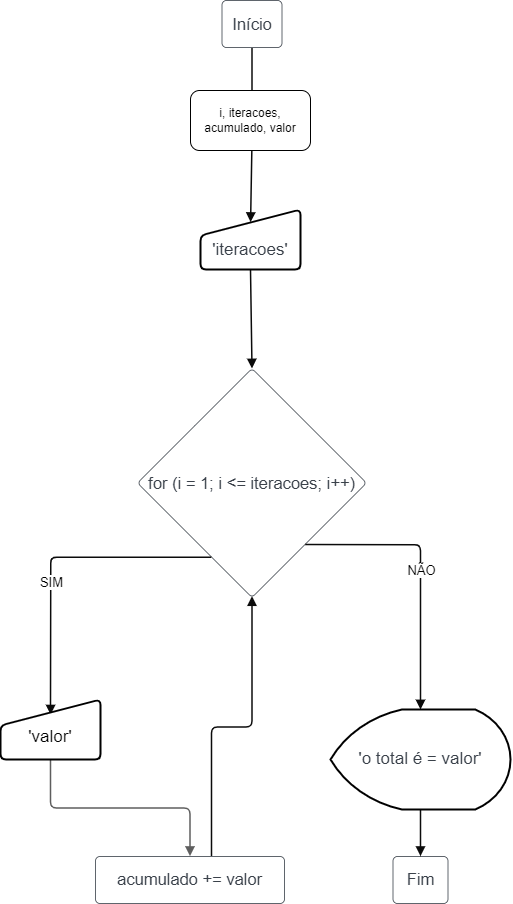

The diagram above was exported from draw.io. Its source (the exported page's mxGraphModel, read from the mxfile embedded in the PNG):
<mxGraphModel dx="2577" dy="883" grid="1" gridSize="10" guides="1" tooltips="1" connect="1" arrows="1" fold="1" page="1" pageScale="1" pageWidth="827" pageHeight="1169" math="0" shadow="0">
  <root>
    <mxCell id="0" />
    <mxCell id="1" parent="0" />
    <mxCell id="RZWbYUIKII3wOd_r6LVW-1" value="for (i = 1; i &amp;lt;= iteracoes; i++)" style="html=1;overflow=block;blockSpacing=1;whiteSpace=wrap;rhombus;fontSize=16.5;fontColor=#3a414a;align=center;spacing=3.8;strokeColor=#3a414a;rounded=1;absoluteArcSize=1;arcSize=9;fillColor=#ffffff;strokeWidth=0.8;lucidId=uzTmBOEpt5cY;" vertex="1" parent="1">
      <mxGeometry x="-123" y="458" width="229" height="229" as="geometry" />
    </mxCell>
    <mxCell id="RZWbYUIKII3wOd_r6LVW-2" value="acumulado += valor" style="html=1;overflow=block;blockSpacing=1;whiteSpace=wrap;fontSize=16.5;fontColor=#3a414a;align=center;spacing=9;strokeColor=#3a414a;rounded=1;absoluteArcSize=1;arcSize=9;fillColor=#ffffff;strokeWidth=0.8;lucidId=uzTmS87x47qH;" vertex="1" parent="1">
      <mxGeometry x="-165" y="946" width="189" height="47" as="geometry" />
    </mxCell>
    <mxCell id="RZWbYUIKII3wOd_r6LVW-3" value="Início" style="html=1;overflow=block;blockSpacing=1;whiteSpace=wrap;fontSize=16.5;fontColor=#3a414a;align=center;spacing=9;strokeColor=#3a414a;rounded=1;absoluteArcSize=1;arcSize=9;fillColor=#ffffff;strokeWidth=0.8;lucidId=uzTm~UKLL1b.;" vertex="1" parent="1">
      <mxGeometry x="-38.5" y="90" width="60" height="47" as="geometry" />
    </mxCell>
    <mxCell id="RZWbYUIKII3wOd_r6LVW-4" value="Fim" style="html=1;overflow=block;blockSpacing=1;whiteSpace=wrap;fontSize=16.5;fontColor=#3a414a;align=center;spacing=9;strokeColor=#3a414a;rounded=1;absoluteArcSize=1;arcSize=9;fillColor=#ffffff;strokeWidth=0.8;lucidId=uzTmHjrZwmrM;" vertex="1" parent="1">
      <mxGeometry x="132.5" y="946" width="55" height="47" as="geometry" />
    </mxCell>
    <mxCell id="RZWbYUIKII3wOd_r6LVW-5" value="" style="html=1;jettySize=18;whiteSpace=wrap;fontSize=13;strokeColor=#0b0b0b;strokeWidth=1.5;rounded=1;arcSize=12;edgeStyle=orthogonalEdgeStyle;startArrow=none;endArrow=block;endFill=1;exitX=0.5;exitY=1.008;exitPerimeter=0;entryX=0.501;entryY=0.21;entryPerimeter=0;lucidId=uzTmhZoQJvcF;entryDx=0;entryDy=0;" edge="1" parent="1" source="RZWbYUIKII3wOd_r6LVW-3" target="RZWbYUIKII3wOd_r6LVW-21">
      <mxGeometry width="100" height="100" relative="1" as="geometry">
        <Array as="points">
          <mxPoint x="-10" y="224" />
        </Array>
        <mxPoint x="-8" y="302.3000000000002" as="targetPoint" />
      </mxGeometry>
    </mxCell>
    <mxCell id="RZWbYUIKII3wOd_r6LVW-6" value="" style="text;html=1;resizable=0;labelBackgroundColor=default;align=center;verticalAlign=middle;fontSize=13;" vertex="1" parent="RZWbYUIKII3wOd_r6LVW-5">
      <mxGeometry relative="1" as="geometry" />
    </mxCell>
    <mxCell id="RZWbYUIKII3wOd_r6LVW-7" value="" style="html=1;jettySize=18;whiteSpace=wrap;fontSize=13;strokeColor=#0b0b0b;strokeWidth=1.5;rounded=1;arcSize=12;edgeStyle=orthogonalEdgeStyle;startArrow=none;endArrow=block;endFill=1;exitX=0.5;exitY=1;lucidId=uzTm~l~Etxxx;exitDx=0;exitDy=0;entryX=0.5;entryY=0;entryDx=0;entryDy=0;" edge="1" parent="1" source="RZWbYUIKII3wOd_r6LVW-21" target="RZWbYUIKII3wOd_r6LVW-1">
      <mxGeometry width="100" height="100" relative="1" as="geometry">
        <Array as="points">
          <mxPoint x="-8" y="359" />
        </Array>
        <mxPoint x="-8" y="387.08000000000015" as="sourcePoint" />
        <mxPoint x="80" y="449" as="targetPoint" />
      </mxGeometry>
    </mxCell>
    <mxCell id="RZWbYUIKII3wOd_r6LVW-8" value="" style="text;html=1;resizable=0;labelBackgroundColor=default;align=center;verticalAlign=middle;fontSize=13;" vertex="1" parent="RZWbYUIKII3wOd_r6LVW-7">
      <mxGeometry relative="1" as="geometry" />
    </mxCell>
    <mxCell id="RZWbYUIKII3wOd_r6LVW-9" value="" style="html=1;jettySize=18;whiteSpace=wrap;fontSize=13;strokeColor=#0b0b0b;strokeWidth=1.5;rounded=1;arcSize=12;edgeStyle=orthogonalEdgeStyle;startArrow=none;endArrow=block;endFill=1;exitX=0.322;exitY=0.824;exitPerimeter=0;entryX=0.501;entryY=0.252;entryPerimeter=0;lucidId=uzTm5deyUaOH;entryDx=0;entryDy=0;" edge="1" parent="1" source="RZWbYUIKII3wOd_r6LVW-1" target="RZWbYUIKII3wOd_r6LVW-22">
      <mxGeometry width="100" height="100" relative="1" as="geometry">
        <Array as="points" />
        <mxPoint x="-210" y="798" as="targetPoint" />
      </mxGeometry>
    </mxCell>
    <mxCell id="RZWbYUIKII3wOd_r6LVW-10" value="SIM" style="text;html=1;resizable=0;labelBackgroundColor=default;align=center;verticalAlign=middle;fontSize=13;" vertex="1" parent="RZWbYUIKII3wOd_r6LVW-9">
      <mxGeometry x="0.16514807063023063" relative="1" as="geometry" />
    </mxCell>
    <mxCell id="RZWbYUIKII3wOd_r6LVW-11" value="" style="html=1;jettySize=18;whiteSpace=wrap;fontSize=13;strokeColor=#0b0b0b;strokeWidth=1.5;rounded=1;arcSize=12;edgeStyle=orthogonalEdgeStyle;startArrow=none;endArrow=block;endFill=1;exitX=0.614;exitY=-0.008;exitPerimeter=0;entryX=0.5;entryY=0.994;entryPerimeter=0;lucidId=uzTmQ.sAPPde;" edge="1" parent="1" source="RZWbYUIKII3wOd_r6LVW-2" target="RZWbYUIKII3wOd_r6LVW-1">
      <mxGeometry width="100" height="100" relative="1" as="geometry">
        <Array as="points" />
      </mxGeometry>
    </mxCell>
    <mxCell id="RZWbYUIKII3wOd_r6LVW-12" value="" style="text;html=1;resizable=0;labelBackgroundColor=default;align=center;verticalAlign=middle;fontSize=13;" vertex="1" parent="RZWbYUIKII3wOd_r6LVW-11">
      <mxGeometry relative="1" as="geometry" />
    </mxCell>
    <mxCell id="RZWbYUIKII3wOd_r6LVW-13" value="" style="html=1;jettySize=18;whiteSpace=wrap;fontSize=13;strokeColor=#0b0b0b;strokeWidth=1.5;rounded=1;arcSize=12;edgeStyle=orthogonalEdgeStyle;startArrow=none;endArrow=block;endFill=1;exitX=0.733;exitY=0.769;exitPerimeter=0;entryX=0.5;entryY=0;entryPerimeter=0;lucidId=uzTmAFgAda.Z;entryDx=0;entryDy=0;" edge="1" parent="1" source="RZWbYUIKII3wOd_r6LVW-1" target="RZWbYUIKII3wOd_r6LVW-23">
      <mxGeometry width="100" height="100" relative="1" as="geometry">
        <Array as="points">
          <mxPoint x="160" y="634" />
        </Array>
        <mxPoint x="167" y="801.9200000000001" as="targetPoint" />
      </mxGeometry>
    </mxCell>
    <mxCell id="RZWbYUIKII3wOd_r6LVW-14" value="NÃO" style="text;html=1;resizable=0;labelBackgroundColor=default;align=center;verticalAlign=middle;fontSize=13;" vertex="1" parent="RZWbYUIKII3wOd_r6LVW-13">
      <mxGeometry relative="1" as="geometry" />
    </mxCell>
    <mxCell id="RZWbYUIKII3wOd_r6LVW-15" value="" style="html=1;jettySize=18;whiteSpace=wrap;fontSize=13;strokeColor=#0b0b0b;strokeWidth=1.5;rounded=1;arcSize=12;edgeStyle=orthogonalEdgeStyle;startArrow=none;endArrow=block;endFill=1;exitX=0.5;exitY=1;exitPerimeter=0;entryX=0.5;entryY=-0.008;entryPerimeter=0;lucidId=uzTmHlYV99cj;exitDx=0;exitDy=0;" edge="1" parent="1" source="RZWbYUIKII3wOd_r6LVW-23" target="RZWbYUIKII3wOd_r6LVW-4">
      <mxGeometry width="100" height="100" relative="1" as="geometry">
        <Array as="points" />
        <mxPoint x="167" y="894.1700000000001" as="sourcePoint" />
      </mxGeometry>
    </mxCell>
    <mxCell id="RZWbYUIKII3wOd_r6LVW-16" value="" style="text;html=1;resizable=0;labelBackgroundColor=default;align=center;verticalAlign=middle;fontSize=13;" vertex="1" parent="RZWbYUIKII3wOd_r6LVW-15">
      <mxGeometry relative="1" as="geometry" />
    </mxCell>
    <mxCell id="RZWbYUIKII3wOd_r6LVW-20" value="" style="html=1;jettySize=18;whiteSpace=wrap;fontSize=13;strokeColor=#5E5E5E;strokeWidth=1.5;rounded=1;arcSize=12;edgeStyle=orthogonalEdgeStyle;startArrow=none;endArrow=block;endFill=1;exitX=0.5;exitY=1;entryX=0.5;entryY=-0.008;entryPerimeter=0;lucidId=fDTm~teF50XG;exitDx=0;exitDy=0;" edge="1" parent="1" source="RZWbYUIKII3wOd_r6LVW-22" target="RZWbYUIKII3wOd_r6LVW-2">
      <mxGeometry width="100" height="100" relative="1" as="geometry">
        <Array as="points" />
        <mxPoint x="-210" y="880.0799999999999" as="sourcePoint" />
      </mxGeometry>
    </mxCell>
    <mxCell id="RZWbYUIKII3wOd_r6LVW-21" value="&lt;div&gt;&lt;span style=&quot;color: rgb(58, 65, 74); font-size: 17px;&quot;&gt;&lt;br&gt;&lt;/span&gt;&lt;/div&gt;&lt;span style=&quot;color: rgb(58, 65, 74); font-size: 17px;&quot;&gt;'iteracoes'&lt;/span&gt;" style="html=1;strokeWidth=2;shape=manualInput;whiteSpace=wrap;rounded=1;size=26;arcSize=11;" vertex="1" parent="1">
      <mxGeometry x="-60" y="299" width="100" height="60" as="geometry" />
    </mxCell>
    <mxCell id="RZWbYUIKII3wOd_r6LVW-22" value="&lt;div&gt;&lt;br&gt;&lt;/div&gt;&lt;div&gt;&lt;font style=&quot;font-size: 17px;&quot;&gt;'valor'&lt;/font&gt;&lt;/div&gt;" style="html=1;strokeWidth=2;shape=manualInput;whiteSpace=wrap;rounded=1;size=26;arcSize=11;" vertex="1" parent="1">
      <mxGeometry x="-260" y="789" width="100" height="60" as="geometry" />
    </mxCell>
    <mxCell id="RZWbYUIKII3wOd_r6LVW-23" value="&lt;span style=&quot;color: rgb(58, 65, 74); font-size: 17px;&quot;&gt;'o total é = valor'&lt;/span&gt;" style="strokeWidth=2;html=1;shape=mxgraph.flowchart.display;whiteSpace=wrap;" vertex="1" parent="1">
      <mxGeometry x="70" y="799" width="180" height="100" as="geometry" />
    </mxCell>
    <mxCell id="RZWbYUIKII3wOd_r6LVW-26" value="i, iteracoes, acumulado, valor" style="rounded=1;whiteSpace=wrap;html=1;" vertex="1" parent="1">
      <mxGeometry x="-70" y="180" width="120" height="60" as="geometry" />
    </mxCell>
  </root>
</mxGraphModel>